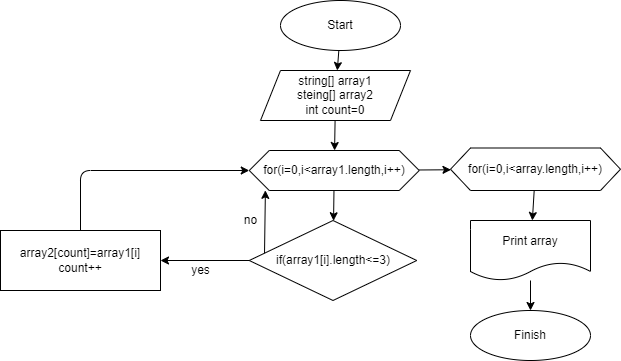

The diagram above was exported from draw.io. Its source (the exported page's mxGraphModel, read from the mxfile embedded in the PNG):
<mxGraphModel dx="896" dy="425" grid="1" gridSize="10" guides="1" tooltips="1" connect="1" arrows="1" fold="1" page="1" pageScale="1" pageWidth="827" pageHeight="1169" math="0" shadow="0">
  <root>
    <mxCell id="0" />
    <mxCell id="1" parent="0" />
    <mxCell id="6" value="" style="edgeStyle=none;html=1;" parent="1" source="2" target="4" edge="1">
      <mxGeometry relative="1" as="geometry" />
    </mxCell>
    <mxCell id="2" value="Start" style="ellipse;whiteSpace=wrap;html=1;" parent="1" vertex="1">
      <mxGeometry x="320" y="10" width="120" height="50" as="geometry" />
    </mxCell>
    <mxCell id="8" value="" style="edgeStyle=none;html=1;" parent="1" source="4" target="7" edge="1">
      <mxGeometry relative="1" as="geometry" />
    </mxCell>
    <mxCell id="4" value="string[] array1&lt;br&gt;steing[] array2&lt;br&gt;int count=0" style="shape=parallelogram;perimeter=parallelogramPerimeter;whiteSpace=wrap;html=1;fixedSize=1;" parent="1" vertex="1">
      <mxGeometry x="300" y="80" width="150" height="50" as="geometry" />
    </mxCell>
    <mxCell id="10" value="" style="edgeStyle=none;html=1;" parent="1" source="7" target="9" edge="1">
      <mxGeometry relative="1" as="geometry" />
    </mxCell>
    <mxCell id="18" value="" style="edgeStyle=none;html=1;" parent="1" source="7" target="17" edge="1">
      <mxGeometry relative="1" as="geometry" />
    </mxCell>
    <mxCell id="7" value="for(i=0,i&amp;lt;array1.length,i++)" style="shape=hexagon;perimeter=hexagonPerimeter2;whiteSpace=wrap;html=1;fixedSize=1;" parent="1" vertex="1">
      <mxGeometry x="288.75" y="160" width="170" height="40" as="geometry" />
    </mxCell>
    <mxCell id="12" value="" style="edgeStyle=none;html=1;" parent="1" source="9" target="11" edge="1">
      <mxGeometry relative="1" as="geometry" />
    </mxCell>
    <mxCell id="15" style="edgeStyle=none;html=1;entryX=0.095;entryY=0.996;entryDx=0;entryDy=0;entryPerimeter=0;exitX=0.091;exitY=0.436;exitDx=0;exitDy=0;exitPerimeter=0;" parent="1" source="9" target="7" edge="1">
      <mxGeometry relative="1" as="geometry">
        <Array as="points" />
      </mxGeometry>
    </mxCell>
    <mxCell id="9" value="if(array1[i].length&amp;lt;=3)" style="rhombus;whiteSpace=wrap;html=1;" parent="1" vertex="1">
      <mxGeometry x="288.75" y="230" width="167.5" height="80" as="geometry" />
    </mxCell>
    <mxCell id="13" style="edgeStyle=none;html=1;entryX=0;entryY=0.5;entryDx=0;entryDy=0;" parent="1" source="11" target="7" edge="1">
      <mxGeometry relative="1" as="geometry">
        <Array as="points">
          <mxPoint x="120" y="180" />
        </Array>
      </mxGeometry>
    </mxCell>
    <mxCell id="11" value="array2[count]=array1[i]&lt;br&gt;count++" style="rounded=0;whiteSpace=wrap;html=1;" parent="1" vertex="1">
      <mxGeometry x="40" y="240" width="160" height="60" as="geometry" />
    </mxCell>
    <mxCell id="14" value="yes" style="text;html=1;align=center;verticalAlign=middle;resizable=0;points=[];autosize=1;strokeColor=none;fillColor=none;" parent="1" vertex="1">
      <mxGeometry x="220" y="265" width="40" height="30" as="geometry" />
    </mxCell>
    <mxCell id="16" value="no" style="text;html=1;align=center;verticalAlign=middle;resizable=0;points=[];autosize=1;strokeColor=none;fillColor=none;" parent="1" vertex="1">
      <mxGeometry x="270" y="215" width="40" height="30" as="geometry" />
    </mxCell>
    <mxCell id="20" value="" style="edgeStyle=none;html=1;" parent="1" source="17" target="19" edge="1">
      <mxGeometry relative="1" as="geometry" />
    </mxCell>
    <mxCell id="17" value="for(i=0,i&amp;lt;array.length,i++)" style="shape=hexagon;perimeter=hexagonPerimeter2;whiteSpace=wrap;html=1;fixedSize=1;" parent="1" vertex="1">
      <mxGeometry x="490" y="157.5" width="170" height="42.5" as="geometry" />
    </mxCell>
    <mxCell id="22" value="" style="edgeStyle=none;html=1;" parent="1" source="19" target="21" edge="1">
      <mxGeometry relative="1" as="geometry" />
    </mxCell>
    <mxCell id="19" value="Print array" style="shape=document;whiteSpace=wrap;html=1;boundedLbl=1;" parent="1" vertex="1">
      <mxGeometry x="510" y="230" width="120" height="60" as="geometry" />
    </mxCell>
    <mxCell id="21" value="Finish" style="ellipse;whiteSpace=wrap;html=1;" parent="1" vertex="1">
      <mxGeometry x="510" y="320" width="120" height="50" as="geometry" />
    </mxCell>
  </root>
</mxGraphModel>